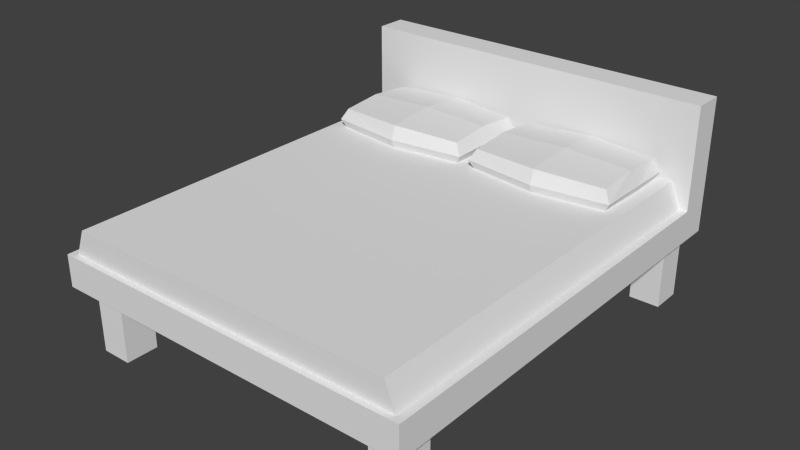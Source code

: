 # Source: bed3.blend  (saved by Blender 2.76.0; exported with 4.5.12 LTS)
import bpy
from mathutils import Matrix  # noqa: F401  (used for matrix-valued properties, if any)

bpy.ops.wm.read_factory_settings(use_empty=True)
scene = bpy.context.scene
scene.name = 'Scene'

# ---- collections
col_collection_1 = bpy.data.collections.new('Collection 1'); scene.collection.children.link(col_collection_1)

# ---- materials (node trees are filled in below, after node groups)
mat_frame = bpy.data.materials.new('Frame')
mat_frame.alpha_threshold = 0.0
mat_frame.use_transparent_shadow = False
mat_frame.roughness = 0.5
mat_sheets = bpy.data.materials.new('Sheets')
mat_sheets.alpha_threshold = 0.0
mat_sheets.use_transparent_shadow = False
mat_sheets.roughness = 0.5
mat_pillows = bpy.data.materials.new('Pillows')
mat_pillows.alpha_threshold = 0.0
mat_pillows.use_transparent_shadow = False
mat_pillows.roughness = 0.5

# ---- material node trees

# ---- world
world_world = bpy.data.worlds.new('World'); scene.world = world_world
world_world.color = (0.05088, 0.05088, 0.05088)
world_world.use_sun_shadow = False
world_world.sun_shadow_jitter_overblur = 0.0
world_world.cycles.sampling_method = 'MANUAL'
world_world.cycles.sample_map_resolution = 256

# ---- meshes
me_bed_002 = bpy.data.meshes.new('Bed.002')
me_bed_002.from_pydata([(2.683, 3.233, -0.2325), (2.683, -3.233, -0.2325), (2.683, 3.233, 0.2325), (2.683, -3.233, 0.2325), (2.683, 2.778, -0.2325), (2.683, 2.778, 0.2325), (2.683, 3.233, 1.739), (2.683, 2.778, 1.739), (2.42, 2.741, 0.6171), (2.042, 2.741, 0.6171), (2.042, 2.741, 0.2325), (2.042, 2.741, 0.2325), (2.573, 2.741, 0.2325), (2.573, 2.741, 0.2325), (2.683, 2.741, 0.2325), (2.683, 2.687, -0.2325), (2.06, 2.524, -0.2325), (2.042, -2.513, 0.6171), (2.573, 2.778, 0.2325), (2.012, 2.778, 1.739), (2.51, 3.233, -0.2325), (2.51, -3.233, -0.2325), (2.012, 3.233, 0.2325), (2.573, -3.233, 0.2325), (2.51, 2.612, -0.2325), (2.012, 3.233, 1.739), (2.06, 3.233, -0.2325), (2.06, -3.233, -0.2325), (1.848, 3.233, 0.2325), (2.042, -3.233, 0.2325), (2.06, 2.612, -0.2325), (1.848, 3.233, 1.739), (2.042, 2.778, 0.2325), (1.848, 2.778, 1.739), (2.683, -2.994, -0.2325), (2.683, -2.994, 0.2325), (2.51, 2.524, -0.2325), (2.42, -2.513, 0.6171), (2.573, -3.148, 0.2325), (2.573, -3.148, 0.2325), (2.51, -2.994, -0.2325), (2.042, -3.148, 0.2325), (2.042, -3.148, 0.2325), (2.06, -2.994, -0.2325), (2.06, 3.068, -1.24), (2.042, -3.148, 0.6171), (2.51, -2.513, -0.2325), (2.06, -2.513, -0.2325), (2.683, -2.513, -0.2325), (2.683, -2.513, 0.2325), (2.51, 3.068, -1.24), (2.42, -3.148, 0.6171), (2.573, -2.513, 0.2325), (2.573, -2.513, 0.2325), (2.683, 3.006, -0.2325), (2.683, 3.006, 0.2325), (2.683, 3.006, 1.739), (2.06, 2.612, -1.24), (2.51, 2.612, -1.24), (2.51, 3.068, -0.2325), (2.012, 3.006, 1.739), (2.06, 3.068, -0.2325), (1.848, 3.006, 1.739), (2.51, -2.994, -1.24), (2.06, -2.994, -1.24), (2.51, -2.513, -1.24), (2.06, -2.513, -1.24), (-2.683, 3.233, -0.2325), (-2.683, -3.233, -0.2325), (-2.683, 3.233, 0.2325), (-2.683, -3.233, 0.2325), (0.0, 3.233, -0.2325), (0.0, -3.233, -0.2325), (0.0, 3.233, 0.2325), (0.0, 3.233, 0.2325), (0.0, -3.233, 0.2325), (0.0, -3.233, 0.2325), (-2.683, 2.778, -0.2325), (-2.683, 2.778, 0.2325), (0.0, 2.778, 0.2325), (0.0, 2.612, -0.2325), (-2.683, 3.233, 1.739), (0.0, 3.233, 1.739), (0.0, 3.233, 1.739), (-2.683, 2.778, 1.739), (0.0, 2.778, 1.739), (0.0, 2.778, 1.739), (-2.42, 2.741, 0.6171), (-2.042, 2.741, 0.6171), (-2.042, 2.741, 0.2325), (-2.042, 2.741, 0.2325), (-2.573, 2.741, 0.2325), (-2.573, 2.741, 0.2325), (0.0, 2.741, 0.2325), (0.0, 2.741, 0.2325), (-2.683, 2.741, 0.2325), (-2.683, 2.687, -0.2325), (-2.06, 2.524, -0.2325), (-2.042, -2.513, 0.6171), (-2.573, 2.778, 0.2325), (-2.012, 2.778, 1.739), (-2.51, 3.233, -0.2325), (-2.51, -3.233, -0.2325), (-2.012, 3.233, 0.2325), (-2.573, -3.233, 0.2325), (-2.51, 2.612, -0.2325), (-2.012, 3.233, 1.739), (-2.06, 3.233, -0.2325), (-2.06, -3.233, -0.2325), (-1.848, 3.233, 0.2325), (-2.042, -3.233, 0.2325), (-2.06, 2.612, -0.2325), (-1.848, 3.233, 1.739), (-2.042, 2.778, 0.2325), (-1.848, 2.778, 1.739), (-2.683, -2.994, -0.2325), (-2.683, -2.994, 0.2325), (0.0, -3.148, 0.2325), (0.0, -3.148, 0.2325), (0.0, -3.148, 0.2325), (0.0, -2.994, -0.2325), (-2.51, 2.524, -0.2325), (0.0, 2.524, -0.2325), (-2.42, -2.513, 0.6171), (0.0, -2.513, 0.6171), (-2.573, -3.148, 0.2325), (-2.573, -3.148, 0.2325), (-2.51, -2.994, -0.2325), (-2.042, -3.148, 0.2325), (-2.042, -3.148, 0.2325), (-2.06, -2.994, -0.2325), (0.0, -2.513, -0.2325), (-2.06, 3.068, -1.24), (-2.042, -3.148, 0.6171), (-2.51, -2.513, -0.2325), (-2.06, -2.513, -0.2325), (-2.683, -2.513, -0.2325), (-2.683, -2.513, 0.2325), (-2.51, 3.068, -1.24), (-2.42, -3.148, 0.6171), (-2.573, -2.513, 0.2325), (-2.573, -2.513, 0.2325), (0.0, 3.068, -0.2325), (-2.683, 3.006, -0.2325), (-2.683, 3.006, 0.2325), (-2.683, 3.006, 1.739), (0.0, 3.006, 1.739), (0.0, 3.006, 1.739), (-2.06, 2.612, -1.24), (-2.51, 2.612, -1.24), (0.0, -3.148, 0.6171), (0.0, 2.741, 0.6171), (-2.51, 3.068, -0.2325), (-2.012, 3.006, 1.739), (-2.06, 3.068, -0.2325), (-1.848, 3.006, 1.739), (-2.51, -2.994, -1.24), (-2.06, -2.994, -1.24), (-2.51, -2.513, -1.24), (-2.06, -2.513, -1.24)], [], [(34, 35, 3), (34, 3, 1), (18, 32, 10), (18, 10, 12), (4, 15, 36), (4, 36, 24), (5, 18, 12), (5, 12, 14), (24, 36, 16), (24, 16, 30), (79, 32, 33), (79, 33, 85), (124, 150, 45), (124, 45, 17), (54, 55, 5), (54, 5, 4), (37, 17, 45), (37, 45, 51), (18, 5, 7), (18, 7, 19), (55, 2, 6), (55, 6, 56), (9, 151, 124), (9, 124, 17), (28, 73, 82), (28, 82, 31), (61, 142, 71), (61, 71, 26), (50, 58, 57), (50, 57, 44), (41, 38, 51), (41, 51, 45), (29, 75, 72), (29, 72, 27), (26, 71, 73), (26, 73, 28), (27, 72, 120), (27, 120, 43), (52, 13, 8), (52, 8, 37), (2, 0, 20), (2, 20, 22), (1, 3, 23), (1, 23, 21), (35, 39, 23), (35, 23, 3), (34, 1, 21), (34, 21, 40), (54, 4, 24), (54, 24, 59), (2, 22, 25), (2, 25, 6), (56, 60, 19), (56, 19, 7), (32, 18, 19), (32, 19, 33), (62, 146, 85), (62, 85, 33), (22, 20, 26), (22, 26, 28), (21, 23, 29), (21, 29, 27), (39, 42, 29), (39, 29, 23), (40, 21, 27), (40, 27, 43), (24, 30, 57), (24, 57, 58), (22, 28, 31), (22, 31, 25), (60, 62, 33), (60, 33, 19), (43, 47, 66), (43, 66, 64), (11, 93, 151), (11, 151, 9), (48, 34, 40), (48, 40, 46), (49, 53, 39), (49, 39, 35), (47, 131, 122), (47, 122, 16), (61, 59, 50), (61, 50, 44), (43, 120, 131), (43, 131, 47), (38, 52, 37), (38, 37, 51), (48, 49, 35), (48, 35, 34), (15, 14, 49), (15, 49, 48), (59, 24, 58), (59, 58, 50), (4, 5, 14), (4, 14, 15), (42, 117, 75), (42, 75, 29), (82, 146, 62), (82, 62, 31), (14, 12, 53), (14, 53, 49), (15, 48, 46), (15, 46, 36), (118, 41, 45), (118, 45, 150), (36, 46, 47), (36, 47, 16), (25, 31, 62), (25, 62, 60), (20, 59, 61), (20, 61, 26), (6, 25, 60), (6, 60, 56), (0, 54, 59), (0, 59, 20), (32, 79, 94), (32, 94, 10), (30, 61, 44), (30, 44, 57), (16, 122, 80), (16, 80, 30), (30, 80, 142), (30, 142, 61), (5, 55, 56), (5, 56, 7), (13, 11, 9), (13, 9, 8), (0, 2, 55), (0, 55, 54), (65, 63, 64), (65, 64, 66), (40, 43, 64), (40, 64, 63), (47, 46, 65), (47, 65, 66), (46, 40, 63), (46, 63, 65), (8, 9, 17), (8, 17, 37), (115, 68, 70), (115, 70, 116), (99, 91, 89), (99, 89, 113), (77, 105, 121), (77, 121, 96), (78, 95, 91), (78, 91, 99), (105, 111, 97), (105, 97, 121), (79, 86, 114), (79, 114, 113), (124, 98, 133), (124, 133, 150), (143, 77, 78), (143, 78, 144), (123, 139, 133), (123, 133, 98), (99, 100, 84), (99, 84, 78), (144, 145, 81), (144, 81, 69), (88, 98, 124), (88, 124, 151), (109, 112, 83), (109, 83, 74), (154, 107, 71), (154, 71, 142), (138, 132, 148), (138, 148, 149), (128, 133, 139), (128, 139, 125), (110, 108, 72), (110, 72, 76), (107, 109, 74), (107, 74, 71), (108, 130, 120), (108, 120, 72), (140, 123, 87), (140, 87, 92), (69, 103, 101), (69, 101, 67), (68, 102, 104), (68, 104, 70), (116, 70, 104), (116, 104, 126), (115, 127, 102), (115, 102, 68), (143, 152, 105), (143, 105, 77), (69, 81, 106), (69, 106, 103), (145, 84, 100), (145, 100, 153), (113, 114, 100), (113, 100, 99), (155, 114, 86), (155, 86, 147), (103, 109, 107), (103, 107, 101), (102, 108, 110), (102, 110, 104), (126, 104, 110), (126, 110, 129), (127, 130, 108), (127, 108, 102), (105, 149, 148), (105, 148, 111), (103, 106, 112), (103, 112, 109), (153, 100, 114), (153, 114, 155), (130, 157, 159), (130, 159, 135), (90, 88, 151), (90, 151, 93), (136, 134, 127), (136, 127, 115), (137, 116, 126), (137, 126, 141), (135, 97, 122), (135, 122, 131), (154, 132, 138), (154, 138, 152), (130, 135, 131), (130, 131, 120), (125, 139, 123), (125, 123, 140), (136, 115, 116), (136, 116, 137), (96, 136, 137), (96, 137, 95), (152, 138, 149), (152, 149, 105), (77, 96, 95), (77, 95, 78), (129, 110, 76), (129, 76, 119), (83, 112, 155), (83, 155, 147), (95, 137, 141), (95, 141, 91), (96, 121, 134), (96, 134, 136), (118, 150, 133), (118, 133, 128), (121, 97, 135), (121, 135, 134), (106, 153, 155), (106, 155, 112), (101, 107, 154), (101, 154, 152), (81, 145, 153), (81, 153, 106), (67, 101, 152), (67, 152, 143), (113, 89, 94), (113, 94, 79), (111, 148, 132), (111, 132, 154), (97, 111, 80), (97, 80, 122), (111, 154, 142), (111, 142, 80), (78, 84, 145), (78, 145, 144), (92, 87, 88), (92, 88, 90), (67, 143, 144), (67, 144, 69), (158, 159, 157), (158, 157, 156), (127, 156, 157), (127, 157, 130), (135, 159, 158), (135, 158, 134), (134, 158, 156), (134, 156, 127), (87, 123, 98), (87, 98, 88)])
_uv = me_bed_002.uv_layers.new(name='UVMap')
_uv.uv.foreach_set('vector', [0.1552, 0.5546, 0.1485, 0.5848, 0.1339, 0.575, 0.1552, 0.5546, 0.1339, 0.575, 0.143, 0.5564, 0.6168, 0.4847, 0.6709, 0.4881, 0.6726, 0.4922, 0.6168, 0.4847, 0.6726, 0.4922, 0.6149, 0.488, 0.5726, 0.4525, 0.5676, 0.4571, 0.5511, 0.4501, 0.5726, 0.4525, 0.5511, 0.4501, 0.5561, 0.4481, 0.6096, 0.4775, 0.6168, 0.4847, 0.6149, 0.488, 0.6096, 0.4775, 0.6149, 0.488, 0.607, 0.4801, 0.5561, 0.4481, 0.5511, 0.4501, 0.5431, 0.4213, 0.5561, 0.4481, 0.5431, 0.4213, 0.548, 0.4198, 0.8357, 0.3186, 0.6709, 0.4881, 0.6712, 0.3944, 0.8357, 0.3186, 0.6712, 0.3944, 0.6862, 0.3135, 0.06851, 0.793, 0.02609, 0.7918, 0.03688, 0.6585, 0.06851, 0.793, 0.03688, 0.6585, 0.07566, 0.66, 0.5823, 0.4421, 0.6082, 0.4512, 0.6096, 0.4775, 0.5823, 0.4421, 0.6096, 0.4775, 0.5726, 0.4525, 0.07491, 0.6349, 0.07566, 0.66, 0.03688, 0.6585, 0.07491, 0.6349, 0.03688, 0.6585, 0.04074, 0.639, 0.6168, 0.4847, 0.6096, 0.4775, 0.6496, 0.4133, 0.6168, 0.4847, 0.6496, 0.4133, 0.6648, 0.4002, 0.6082, 0.4512, 0.6068, 0.4371, 0.6412, 0.4065, 0.6082, 0.4512, 0.6412, 0.4065, 0.6454, 0.41, 0.42, 0.6565, 0.4332, 0.8034, 0.06851, 0.793, 0.42, 0.6565, 0.06851, 0.793, 0.07566, 0.66, 0.5977, 0.3962, 0.5925, 0.3113, 0.6661, 0.3129, 0.5977, 0.3962, 0.6661, 0.3129, 0.6528, 0.3849, 0.572, 0.4123, 0.5589, 0.3102, 0.5671, 0.3104, 0.572, 0.4123, 0.5671, 0.3104, 0.5791, 0.4101, 0.5654, 0.4272, 0.5653, 0.4274, 0.565, 0.4273, 0.5654, 0.4272, 0.565, 0.4273, 0.5652, 0.427, 0.01154, 0.6518, 0.02837, 0.6183, 0.04074, 0.639, 0.01154, 0.6518, 0.04074, 0.639, 0.03688, 0.6585, 0.07865, 0.542, 0.009522, 0.3197, 0.0633, 0.3039, 0.07865, 0.542, 0.0633, 0.3039, 0.1216, 0.5178, 0.5791, 0.4101, 0.5671, 0.3104, 0.5925, 0.3113, 0.5791, 0.4101, 0.5925, 0.3113, 0.5977, 0.3962, 0.1216, 0.5178, 0.0633, 0.3039, 0.08629, 0.3038, 0.1216, 0.5178, 0.08629, 0.3038, 0.1415, 0.5099, 0.07079, 0.6063, 0.4273, 0.6063, 0.4146, 0.6334, 0.07079, 0.6063, 0.4146, 0.6334, 0.07491, 0.6349, 0.6068, 0.4371, 0.5876, 0.4347, 0.5858, 0.429, 0.6068, 0.4371, 0.5858, 0.429, 0.5991, 0.4028, 0.143, 0.5564, 0.1339, 0.575, 0.1251, 0.5751, 0.143, 0.5564, 0.1251, 0.5751, 0.1383, 0.5482, 0.1485, 0.5848, 0.1254, 0.5877, 0.1251, 0.5751, 0.1485, 0.5848, 0.1251, 0.5751, 0.1339, 0.575, 0.1552, 0.5546, 0.143, 0.5564, 0.1383, 0.5482, 0.1552, 0.5546, 0.1383, 0.5482, 0.1528, 0.5434, 0.5823, 0.4421, 0.5726, 0.4525, 0.5561, 0.4481, 0.5823, 0.4421, 0.5561, 0.4481, 0.5788, 0.4328, 0.6068, 0.4371, 0.5991, 0.4028, 0.651, 0.3909, 0.6068, 0.4371, 0.651, 0.3909, 0.6412, 0.4065, 0.6454, 0.41, 0.6578, 0.3943, 0.6648, 0.4002, 0.6454, 0.41, 0.6648, 0.4002, 0.6496, 0.4133, 0.6709, 0.4881, 0.6168, 0.4847, 0.6648, 0.4002, 0.6709, 0.4881, 0.6648, 0.4002, 0.6712, 0.3944, 0.6614, 0.3884, 0.6761, 0.3132, 0.6862, 0.3135, 0.6614, 0.3884, 0.6862, 0.3135, 0.6712, 0.3944, 0.5991, 0.4028, 0.5858, 0.429, 0.5791, 0.4101, 0.5991, 0.4028, 0.5791, 0.4101, 0.5977, 0.3962, 0.1383, 0.5482, 0.1251, 0.5751, 0.07865, 0.542, 0.1383, 0.5482, 0.07865, 0.542, 0.1216, 0.5178, 0.1254, 0.5877, 0.07026, 0.5483, 0.07865, 0.542, 0.1254, 0.5877, 0.07865, 0.542, 0.1251, 0.5751, 0.1528, 0.5434, 0.1383, 0.5482, 0.1216, 0.5178, 0.1528, 0.5434, 0.1216, 0.5178, 0.1415, 0.5099, 0.5561, 0.4481, 0.548, 0.4198, 0.565, 0.4273, 0.5561, 0.4481, 0.565, 0.4273, 0.5653, 0.4274, 0.5991, 0.4028, 0.5977, 0.3962, 0.6528, 0.3849, 0.5991, 0.4028, 0.6528, 0.3849, 0.651, 0.3909, 0.6578, 0.3943, 0.6614, 0.3884, 0.6712, 0.3944, 0.6578, 0.3943, 0.6712, 0.3944, 0.6648, 0.4002, 0.1415, 0.5099, 0.1833, 0.5035, 0.1664, 0.5258, 0.1415, 0.5099, 0.1664, 0.5258, 0.1665, 0.5256, 0.4492, 0.6473, 0.4626, 0.8042, 0.4332, 0.8034, 0.4492, 0.6473, 0.4332, 0.8034, 0.42, 0.6565, 0.1906, 0.5531, 0.1552, 0.5546, 0.1528, 0.5434, 0.1906, 0.5531, 0.1528, 0.5434, 0.1889, 0.5404, 0.1894, 0.5955, 0.1889, 0.606, 0.1254, 0.5877, 0.1894, 0.5955, 0.1254, 0.5877, 0.1485, 0.5848, 0.1833, 0.5035, 0.1318, 0.3036, 0.535, 0.3096, 0.1833, 0.5035, 0.535, 0.3096, 0.5431, 0.4213, 0.572, 0.4123, 0.5788, 0.4328, 0.5654, 0.4272, 0.572, 0.4123, 0.5654, 0.4272, 0.5652, 0.427, 0.1415, 0.5099, 0.08629, 0.3038, 0.1318, 0.3036, 0.1415, 0.5099, 0.1318, 0.3036, 0.1833, 0.5035, 0.02837, 0.6183, 0.07079, 0.6063, 0.07491, 0.6349, 0.02837, 0.6183, 0.07491, 0.6349, 0.04074, 0.639, 0.1906, 0.5531, 0.1894, 0.5955, 0.1485, 0.5848, 0.1906, 0.5531, 0.1485, 0.5848, 0.1552, 0.5546, 0.5676, 0.4571, 0.607, 0.4801, 0.1894, 0.5955, 0.5676, 0.4571, 0.1894, 0.5955, 0.1906, 0.5531, 0.5788, 0.4328, 0.5561, 0.4481, 0.5653, 0.4274, 0.5788, 0.4328, 0.5653, 0.4274, 0.5654, 0.4272, 0.5726, 0.4525, 0.6096, 0.4775, 0.607, 0.4801, 0.5726, 0.4525, 0.607, 0.4801, 0.5676, 0.4571, 0.07026, 0.5483, 0.000114, 0.3226, 0.009522, 0.3197, 0.07026, 0.5483, 0.009522, 0.3197, 0.07865, 0.542, 0.6661, 0.3129, 0.6761, 0.3132, 0.6614, 0.3884, 0.6661, 0.3129, 0.6614, 0.3884, 0.6528, 0.3849, 0.607, 0.4801, 0.6149, 0.488, 0.1889, 0.606, 0.607, 0.4801, 0.1889, 0.606, 0.1894, 0.5955, 0.5676, 0.4571, 0.1906, 0.5531, 0.1889, 0.5404, 0.5676, 0.4571, 0.1889, 0.5404, 0.5511, 0.4501, 0.000114, 0.7911, 0.01154, 0.6518, 0.03688, 0.6585, 0.000114, 0.7911, 0.03688, 0.6585, 0.02609, 0.7918, 0.5511, 0.4501, 0.1889, 0.5404, 0.1833, 0.5035, 0.5511, 0.4501, 0.1833, 0.5035, 0.5431, 0.4213, 0.651, 0.3909, 0.6528, 0.3849, 0.6614, 0.3884, 0.651, 0.3909, 0.6614, 0.3884, 0.6578, 0.3943, 0.5858, 0.429, 0.5788, 0.4328, 0.572, 0.4123, 0.5858, 0.429, 0.572, 0.4123, 0.5791, 0.4101, 0.6412, 0.4065, 0.651, 0.3909, 0.6578, 0.3943, 0.6412, 0.4065, 0.6578, 0.3943, 0.6454, 0.41, 0.5876, 0.4347, 0.5823, 0.4421, 0.5788, 0.4328, 0.5876, 0.4347, 0.5788, 0.4328, 0.5858, 0.429, 0.6709, 0.4881, 0.8357, 0.3186, 0.8415, 0.3188, 0.6709, 0.4881, 0.8415, 0.3188, 0.6726, 0.4922, 0.548, 0.4198, 0.572, 0.4123, 0.5652, 0.427, 0.548, 0.4198, 0.5652, 0.427, 0.565, 0.4273, 0.5431, 0.4213, 0.535, 0.3096, 0.5387, 0.3097, 0.5431, 0.4213, 0.5387, 0.3097, 0.548, 0.4198, 0.548, 0.4198, 0.5387, 0.3097, 0.5589, 0.3102, 0.548, 0.4198, 0.5589, 0.3102, 0.572, 0.4123, 0.6096, 0.4775, 0.6082, 0.4512, 0.6454, 0.41, 0.6096, 0.4775, 0.6454, 0.41, 0.6496, 0.4133, 0.4273, 0.6063, 0.4492, 0.6473, 0.42, 0.6565, 0.4273, 0.6063, 0.42, 0.6565, 0.4146, 0.6334, 0.5876, 0.4347, 0.6068, 0.4371, 0.6082, 0.4512, 0.5876, 0.4347, 0.6082, 0.4512, 0.5823, 0.4421, 0.1662, 0.5257, 0.1663, 0.5255, 0.1665, 0.5256, 0.1662, 0.5257, 0.1665, 0.5256, 0.1664, 0.5258, 0.1528, 0.5434, 0.1415, 0.5099, 0.1665, 0.5256, 0.1528, 0.5434, 0.1665, 0.5256, 0.1663, 0.5255, 0.1833, 0.5035, 0.1889, 0.5404, 0.1662, 0.5257, 0.1833, 0.5035, 0.1662, 0.5257, 0.1664, 0.5258, 0.1889, 0.5404, 0.1528, 0.5434, 0.1663, 0.5255, 0.1889, 0.5404, 0.1663, 0.5255, 0.1662, 0.5257, 0.4146, 0.6334, 0.42, 0.6565, 0.07566, 0.66, 0.4146, 0.6334, 0.07566, 0.66, 0.07491, 0.6349, 0.154, 0.05294, 0.1416, 0.05103, 0.1324, 0.03223, 0.154, 0.05294, 0.1324, 0.03223, 0.1474, 0.02206, 0.6293, 0.1394, 0.628, 0.1355, 0.6842, 0.1369, 0.6293, 0.1394, 0.6842, 0.1369, 0.6822, 0.1408, 0.5807, 0.1689, 0.5637, 0.1729, 0.5588, 0.1707, 0.5807, 0.1689, 0.5588, 0.1707, 0.5756, 0.1644, 0.6211, 0.1457, 0.6191, 0.1425, 0.628, 0.1355, 0.6211, 0.1457, 0.628, 0.1355, 0.6293, 0.1394, 0.5637, 0.1729, 0.5545, 0.2001, 0.5495, 0.1987, 0.5637, 0.1729, 0.5495, 0.1987, 0.5588, 0.1707, 0.8357, 0.3186, 0.686, 0.3133, 0.6762, 0.2315, 0.8357, 0.3186, 0.6762, 0.2315, 0.6822, 0.1408, 0.06851, 0.793, 0.06807, 0.9262, 0.02927, 0.9255, 0.06851, 0.793, 0.02927, 0.9255, 0.02609, 0.7918, 0.5901, 0.1795, 0.5807, 0.1689, 0.6211, 0.1457, 0.5901, 0.1795, 0.6211, 0.1457, 0.6172, 0.1719, 0.06589, 0.9512, 0.03201, 0.9452, 0.02927, 0.9255, 0.06589, 0.9512, 0.02927, 0.9255, 0.06807, 0.9262, 0.6293, 0.1394, 0.6699, 0.2256, 0.6557, 0.2117, 0.6293, 0.1394, 0.6557, 0.2117, 0.6211, 0.1457, 0.6172, 0.1719, 0.6513, 0.2148, 0.6469, 0.2181, 0.6172, 0.1719, 0.6469, 0.2181, 0.6145, 0.186, 0.4116, 0.9493, 0.06807, 0.9262, 0.06851, 0.793, 0.4116, 0.9493, 0.06851, 0.793, 0.4332, 0.8034, 0.6032, 0.2264, 0.6569, 0.2403, 0.6662, 0.3128, 0.6032, 0.2264, 0.6662, 0.3128, 0.5924, 0.3107, 0.578, 0.2096, 0.5852, 0.2119, 0.5671, 0.3104, 0.578, 0.2096, 0.5671, 0.3104, 0.5589, 0.3102, 0.5676, 0.1984, 0.5677, 0.1911, 0.5751, 0.1898, 0.5676, 0.1984, 0.5751, 0.1898, 0.5755, 0.1973, 0.003593, 0.9307, 0.02927, 0.9255, 0.03201, 0.9452, 0.003593, 0.9307, 0.03201, 0.9452, 0.01848, 0.9652, 0.07718, 0.06616, 0.1205, 0.09001, 0.0633, 0.3039, 0.07718, 0.06616, 0.0633, 0.3039, 0.009518, 0.2884, 0.5852, 0.2119, 0.6032, 0.2264, 0.5924, 0.3107, 0.5852, 0.2119, 0.5924, 0.3107, 0.5671, 0.3104, 0.1205, 0.09001, 0.1404, 0.0979, 0.08629, 0.3038, 0.1205, 0.09001, 0.08629, 0.3038, 0.0633, 0.3039, 0.06015, 0.9796, 0.06589, 0.9512, 0.4049, 0.9721, 0.06015, 0.9796, 0.4049, 0.9721, 0.4161, 0.9999, 0.6145, 0.186, 0.605, 0.2199, 0.5932, 0.1928, 0.6145, 0.186, 0.5932, 0.1928, 0.5952, 0.1872, 0.1416, 0.05103, 0.1368, 0.05936, 0.1235, 0.03228, 0.1416, 0.05103, 0.1235, 0.03228, 0.1324, 0.03223, 0.1474, 0.02206, 0.1324, 0.03223, 0.1235, 0.03228, 0.1474, 0.02206, 0.1235, 0.03228, 0.1235, 0.0193, 0.154, 0.05294, 0.1513, 0.06421, 0.1368, 0.05936, 0.154, 0.05294, 0.1368, 0.05936, 0.1416, 0.05103, 0.5901, 0.1795, 0.5863, 0.1888, 0.5637, 0.1729, 0.5901, 0.1795, 0.5637, 0.1729, 0.5807, 0.1689, 0.6145, 0.186, 0.6469, 0.2181, 0.6556, 0.2341, 0.6145, 0.186, 0.6556, 0.2341, 0.605, 0.2199, 0.6513, 0.2148, 0.6557, 0.2117, 0.6699, 0.2256, 0.6513, 0.2148, 0.6699, 0.2256, 0.6626, 0.2311, 0.6822, 0.1408, 0.6762, 0.2315, 0.6699, 0.2256, 0.6822, 0.1408, 0.6699, 0.2256, 0.6293, 0.1394, 0.6659, 0.2372, 0.6762, 0.2315, 0.686, 0.3133, 0.6659, 0.2372, 0.686, 0.3133, 0.676, 0.313, 0.605, 0.2199, 0.6032, 0.2264, 0.5852, 0.2119, 0.605, 0.2199, 0.5852, 0.2119, 0.5932, 0.1928, 0.1368, 0.05936, 0.1205, 0.09001, 0.07718, 0.06616, 0.1368, 0.05936, 0.07718, 0.06616, 0.1235, 0.03228, 0.1235, 0.0193, 0.1235, 0.03228, 0.07718, 0.06616, 0.1235, 0.0193, 0.07718, 0.06616, 0.0687, 0.05991, 0.1513, 0.06421, 0.1404, 0.0979, 0.1205, 0.09001, 0.1513, 0.06421, 0.1205, 0.09001, 0.1368, 0.05936, 0.5637, 0.1729, 0.5755, 0.1973, 0.5751, 0.1898, 0.5637, 0.1729, 0.5751, 0.1898, 0.5545, 0.2001, 0.605, 0.2199, 0.6556, 0.2341, 0.6569, 0.2403, 0.605, 0.2199, 0.6569, 0.2403, 0.6032, 0.2264, 0.6626, 0.2311, 0.6699, 0.2256, 0.6762, 0.2315, 0.6626, 0.2311, 0.6762, 0.2315, 0.6659, 0.2372, 0.1404, 0.0979, 0.1694, 0.07554, 0.1591, 0.0798, 0.1404, 0.0979, 0.1591, 0.0798, 0.1819, 0.1047, 0.4403, 0.9602, 0.4116, 0.9493, 0.4332, 0.8034, 0.4403, 0.9602, 0.4332, 0.8034, 0.4626, 0.8042, 0.1908, 0.05531, 0.1887, 0.06833, 0.1513, 0.06421, 0.1908, 0.05531, 0.1513, 0.06421, 0.154, 0.05294, 0.1899, 0.01102, 0.1474, 0.02206, 0.1235, 0.0193, 0.1899, 0.01102, 0.1235, 0.0193, 0.1894, 0.000114, 0.1819, 0.1047, 0.5495, 0.1987, 0.535, 0.3096, 0.1819, 0.1047, 0.535, 0.3096, 0.1318, 0.3036, 0.578, 0.2096, 0.5677, 0.1911, 0.5676, 0.1984, 0.578, 0.2096, 0.5676, 0.1984, 0.5863, 0.1888, 0.1404, 0.0979, 0.1819, 0.1047, 0.1318, 0.3036, 0.1404, 0.0979, 0.1318, 0.3036, 0.08629, 0.3038, 0.01848, 0.9652, 0.03201, 0.9452, 0.06589, 0.9512, 0.01848, 0.9652, 0.06589, 0.9512, 0.06015, 0.9796, 0.1908, 0.05531, 0.154, 0.05294, 0.1474, 0.02206, 0.1908, 0.05531, 0.1474, 0.02206, 0.1899, 0.01102, 0.5756, 0.1644, 0.1908, 0.05531, 0.1899, 0.01102, 0.5756, 0.1644, 0.1899, 0.01102, 0.6191, 0.1425, 0.5863, 0.1888, 0.5676, 0.1984, 0.5755, 0.1973, 0.5863, 0.1888, 0.5755, 0.1973, 0.5637, 0.1729, 0.5807, 0.1689, 0.5756, 0.1644, 0.6191, 0.1425, 0.5807, 0.1689, 0.6191, 0.1425, 0.6211, 0.1457, 0.0687, 0.05991, 0.07718, 0.06616, 0.009518, 0.2884, 0.0687, 0.05991, 0.009518, 0.2884, 0.000114, 0.2855, 0.6662, 0.3128, 0.6569, 0.2403, 0.6659, 0.2372, 0.6662, 0.3128, 0.6659, 0.2372, 0.676, 0.313, 0.6191, 0.1425, 0.1899, 0.01102, 0.1894, 0.000114, 0.6191, 0.1425, 0.1894, 0.000114, 0.628, 0.1355, 0.5756, 0.1644, 0.5588, 0.1707, 0.1887, 0.06833, 0.5756, 0.1644, 0.1887, 0.06833, 0.1908, 0.05531, 0.000114, 0.7911, 0.02609, 0.7918, 0.02927, 0.9255, 0.000114, 0.7911, 0.02927, 0.9255, 0.003593, 0.9307, 0.5588, 0.1707, 0.5495, 0.1987, 0.1819, 0.1047, 0.5588, 0.1707, 0.1819, 0.1047, 0.1887, 0.06833, 0.6556, 0.2341, 0.6626, 0.2311, 0.6659, 0.2372, 0.6556, 0.2341, 0.6659, 0.2372, 0.6569, 0.2403, 0.5932, 0.1928, 0.5852, 0.2119, 0.578, 0.2096, 0.5932, 0.1928, 0.578, 0.2096, 0.5863, 0.1888, 0.6469, 0.2181, 0.6513, 0.2148, 0.6626, 0.2311, 0.6469, 0.2181, 0.6626, 0.2311, 0.6556, 0.2341, 0.5952, 0.1872, 0.5932, 0.1928, 0.5863, 0.1888, 0.5952, 0.1872, 0.5863, 0.1888, 0.5901, 0.1795, 0.6822, 0.1408, 0.6842, 0.1369, 0.8415, 0.3188, 0.6822, 0.1408, 0.8415, 0.3188, 0.8357, 0.3186, 0.5545, 0.2001, 0.5751, 0.1898, 0.5677, 0.1911, 0.5545, 0.2001, 0.5677, 0.1911, 0.578, 0.2096, 0.5495, 0.1987, 0.5545, 0.2001, 0.5387, 0.3097, 0.5495, 0.1987, 0.5387, 0.3097, 0.535, 0.3096, 0.5545, 0.2001, 0.578, 0.2096, 0.5589, 0.3102, 0.5545, 0.2001, 0.5589, 0.3102, 0.5387, 0.3097, 0.6211, 0.1457, 0.6557, 0.2117, 0.6513, 0.2148, 0.6211, 0.1457, 0.6513, 0.2148, 0.6172, 0.1719, 0.4161, 0.9999, 0.4049, 0.9721, 0.4116, 0.9493, 0.4161, 0.9999, 0.4116, 0.9493, 0.4403, 0.9602, 0.5952, 0.1872, 0.5901, 0.1795, 0.6172, 0.1719, 0.5952, 0.1872, 0.6172, 0.1719, 0.6145, 0.186, 0.162, 0.08978, 0.1591, 0.0798, 0.1694, 0.07554, 0.162, 0.08978, 0.1694, 0.07554, 0.172, 0.08584, 0.1513, 0.06421, 0.172, 0.08584, 0.1694, 0.07554, 0.1513, 0.06421, 0.1694, 0.07554, 0.1404, 0.0979, 0.1819, 0.1047, 0.1591, 0.0798, 0.162, 0.08978, 0.1819, 0.1047, 0.162, 0.08978, 0.1887, 0.06833, 0.1887, 0.06833, 0.162, 0.08978, 0.172, 0.08584, 0.1887, 0.06833, 0.172, 0.08584, 0.1513, 0.06421, 0.4049, 0.9721, 0.06589, 0.9512, 0.06807, 0.9262, 0.4049, 0.9721, 0.06807, 0.9262, 0.4116, 0.9493])
me_bed_002.materials.append(mat_frame)
me_bed_002.use_remesh_preserve_volume = False
me_bed_002.use_remesh_preserve_attributes = False
me_bed_002.use_mirror_vertex_groups = False
me_bed_002.update()
me_bedsheets_003 = bpy.data.meshes.new('BedSheets.003')
me_bedsheets_003.from_pydata([(2.58, -3.136, 0.2068), (2.419, -3.136, 0.605), (-2.58, -3.136, 0.2068), (-2.419, -3.136, 0.605), (0.0, -3.136, 0.605), (0.0, -3.136, 0.2068), (2.58, 3.136, 0.2068), (2.419, 3.136, 0.605), (2.419, 0.0, 0.605), (2.58, 0.0, 0.2068), (-2.58, 3.136, 0.2068), (-2.419, 3.136, 0.605), (-2.419, 0.0, 0.605), (-2.58, 0.0, 0.2068), (0.0, 3.136, 0.605), (0.0, 3.136, 0.2068), (0.0, 0.0, 0.605), (0.0, 0.0, 0.2068)], [], [(0, 9, 8), (0, 8, 1), (9, 0, 5), (9, 5, 17), (1, 8, 16), (1, 16, 4), (5, 0, 1), (5, 1, 4), (12, 13, 2), (12, 2, 3), (5, 2, 13), (5, 13, 17), (3, 4, 16), (3, 16, 12), (3, 2, 5), (3, 5, 4), (8, 9, 6), (8, 6, 7), (15, 6, 9), (15, 9, 17), (7, 14, 16), (7, 16, 8), (7, 6, 15), (7, 15, 14), (12, 11, 10), (12, 10, 13), (15, 17, 13), (15, 13, 10), (11, 12, 16), (11, 16, 14), (11, 14, 15), (11, 15, 10)])
me_bedsheets_003.materials.append(mat_sheets)
me_bedsheets_003.use_remesh_preserve_volume = False
me_bedsheets_003.use_remesh_preserve_attributes = False
me_bedsheets_003.use_mirror_vertex_groups = False
me_bedsheets_003.update()
me_pillows_005 = bpy.data.meshes.new('Pillows.005')
me_pillows_005.from_pydata([(0.1736, 1.422, 0.5658), (0.1736, 1.422, 0.9046), (0.1736, 2.64, 0.5658), (0.1736, 2.64, 0.9046), (2.174, 1.422, 0.5658), (2.174, 1.422, 0.9046), (2.174, 2.64, 0.5658), (2.174, 2.64, 0.9046), (0.07479, 1.361, 0.7352), (0.07479, 2.7, 0.7352), (2.272, 2.7, 0.7352), (2.272, 1.361, 0.7352), (1.174, 2.767, 0.9399), (1.174, 2.767, 0.5304), (1.174, 1.295, 0.9399), (1.174, 1.295, 0.5304), (1.174, 1.222, 0.7352), (1.174, 2.839, 0.7352), (0.1736, 2.031, 0.9552), (0.1736, 2.031, 0.5152), (2.174, 2.031, 0.9552), (2.174, 2.031, 0.5152), (2.272, 2.031, 0.7352), (0.07479, 2.031, 0.7352), (1.174, 2.031, 1.001), (1.174, 2.031, 0.4693), (-0.1736, 1.422, 0.5658), (-0.1736, 1.422, 0.9046), (-0.1736, 2.64, 0.5658), (-0.1736, 2.64, 0.9046), (-2.174, 1.422, 0.5658), (-2.174, 1.422, 0.9046), (-2.174, 2.64, 0.5658), (-2.174, 2.64, 0.9046), (-0.07479, 1.361, 0.7352), (-0.07479, 2.7, 0.7352), (-2.272, 2.7, 0.7352), (-2.272, 1.361, 0.7352), (-1.174, 2.767, 0.9399), (-1.174, 2.767, 0.5304), (-1.174, 1.295, 0.9399), (-1.174, 1.295, 0.5304), (-1.174, 1.222, 0.7352), (-1.174, 2.839, 0.7352), (-0.1736, 2.031, 0.9552), (-0.1736, 2.031, 0.5152), (-2.174, 2.031, 0.9552), (-2.174, 2.031, 0.5152), (-2.272, 2.031, 0.7352), (-0.07479, 2.031, 0.7352), (-1.174, 2.031, 1.001), (-1.174, 2.031, 0.4693)], [], [(23, 9, 2), (23, 2, 19), (17, 10, 6), (17, 6, 13), (22, 11, 4), (22, 4, 21), (0, 15, 16), (0, 16, 8), (25, 13, 6), (25, 6, 21), (24, 12, 3), (24, 3, 18), (14, 1, 8), (14, 8, 16), (20, 5, 11), (20, 11, 22), (12, 7, 10), (12, 10, 17), (18, 3, 9), (18, 9, 23), (3, 12, 17), (3, 17, 9), (5, 14, 16), (5, 16, 11), (20, 7, 12), (20, 12, 24), (19, 2, 13), (19, 13, 25), (11, 16, 15), (11, 15, 4), (9, 17, 13), (9, 13, 2), (0, 19, 25), (0, 25, 15), (5, 20, 24), (5, 24, 14), (1, 18, 23), (1, 23, 8), (7, 20, 22), (7, 22, 10), (14, 24, 18), (14, 18, 1), (15, 25, 21), (15, 21, 4), (10, 22, 21), (10, 21, 6), (19, 0, 8), (19, 8, 23), (49, 45, 28), (49, 28, 35), (43, 39, 32), (43, 32, 36), (48, 47, 30), (48, 30, 37), (42, 41, 26), (42, 26, 34), (51, 47, 32), (51, 32, 39), (50, 44, 29), (50, 29, 38), (40, 42, 34), (40, 34, 27), (46, 48, 37), (46, 37, 31), (38, 43, 36), (38, 36, 33), (44, 49, 35), (44, 35, 29), (29, 35, 43), (29, 43, 38), (31, 37, 42), (31, 42, 40), (46, 50, 38), (46, 38, 33), (45, 51, 39), (45, 39, 28), (37, 30, 41), (37, 41, 42), (35, 28, 39), (35, 39, 43), (26, 41, 51), (26, 51, 45), (31, 40, 50), (31, 50, 46), (27, 34, 49), (27, 49, 44), (33, 36, 48), (33, 48, 46), (40, 27, 44), (40, 44, 50), (41, 30, 47), (41, 47, 51), (36, 32, 47), (36, 47, 48), (34, 26, 45), (34, 45, 49)])
me_pillows_005.materials.append(mat_pillows)
me_pillows_005.use_remesh_preserve_volume = False
me_pillows_005.use_remesh_preserve_attributes = False
me_pillows_005.use_mirror_vertex_groups = False
me_pillows_005.update()

# ---- objects
ob_bed = bpy.data.objects.new('Bed', me_bed_002)
ob_bedsheets = bpy.data.objects.new('BedSheets', me_bedsheets_003)
ob_pillows = bpy.data.objects.new('Pillows', me_pillows_005)

# ---- transforms, parenting, visibility, modifiers, constraints
ob_bed.location = (0.0, 0.0, 0.0)
ob_bed.lineart.crease_threshold = 0.0
ob_bedsheets.location = (0.0, 0.0, 0.0)
ob_bedsheets.lineart.crease_threshold = 0.0
ob_pillows.location = (0.0, 0.0, 0.0)
ob_pillows.lineart.crease_threshold = 0.0

# ---- collection membership
col_collection_1.objects.link(ob_bed)
col_collection_1.objects.link(ob_bedsheets)
col_collection_1.objects.link(ob_pillows)

# ---- scene / render settings (as saved in the file)
scene.frame_start = 1; scene.frame_end = 250; scene.frame_set(1)
scene.render.engine = 'BLENDER_EEVEE_NEXT'
scene.render.resolution_percentage = 50
scene.render.dither_intensity = 0.0
scene.cycles.use_denoising = False
scene.cycles.samples = 10
scene.cycles.sampling_pattern = 'TABULATED_SOBOL'
scene.cycles.light_sampling_threshold = 0.0
scene.cycles.use_adaptive_sampling = False
scene.cycles.use_light_tree = False
scene.cycles.blur_glossy = 0.0
scene.cycles.pixel_filter_type = 'GAUSSIAN'
scene.cycles.sample_clamp_indirect = 0.0
scene.view_settings.view_transform = 'Standard'
bpy.context.view_layer.update()

# ---- added for rendering (the .blend has no active camera and no usable light): camera, sun
cam_auto = bpy.data.cameras.new('AutoCamera')
cam_auto.lens = 50.0
cam_auto.sensor_width = 36.0
cam_auto.clip_end = 1000.0
ob_auto_camera = bpy.data.objects.new('AutoCamera', cam_auto)
scene.collection.objects.link(ob_auto_camera)
ob_auto_camera.location = (8.2487, -9.89844, 6.84823)
ob_auto_camera.rotation_euler = (1.09748, -7.21219e-08, 0.694738)
scene.camera = ob_auto_camera
light_auto_sun = bpy.data.lights.new('AutoSun', 'SUN')
light_auto_sun.energy = 3.0
light_auto_sun.angle = 0.0523599
ob_auto_sun = bpy.data.objects.new('AutoSun', light_auto_sun)
scene.collection.objects.link(ob_auto_sun)
ob_auto_sun.rotation_euler = (0.872665, 0.174533, 0.523599)
bpy.context.view_layer.update()

